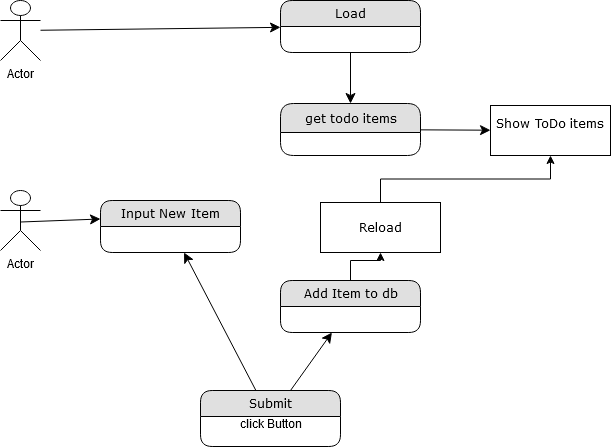

The diagram above was exported from draw.io. Its source (the exported page's mxGraphModel, read from the mxfile embedded in the PNG):
<mxGraphModel dx="629" dy="1631" grid="1" gridSize="10" guides="1" tooltips="1" connect="1" arrows="1" fold="1" page="1" pageScale="1" pageWidth="1100" pageHeight="850" background="#ffffff" math="0" shadow="0">
  <root>
    <mxCell id="0" />
    <mxCell id="1" parent="0" />
    <mxCell id="1fdf3b25b50cf41e-27" style="edgeStyle=none;html=1;labelBackgroundColor=none;startFill=0;startSize=8;endFill=1;endSize=8;fontFamily=Verdana;fontSize=12;" parent="1" source="7DaoMNh_tYD1vw46QMB9-1" target="1fdf3b25b50cf41e-1" edge="1">
      <mxGeometry relative="1" as="geometry">
        <mxPoint x="180" y="80" as="sourcePoint" />
      </mxGeometry>
    </mxCell>
    <mxCell id="1fdf3b25b50cf41e-29" style="edgeStyle=none;html=1;labelBackgroundColor=none;startFill=0;startSize=8;endFill=1;endSize=8;fontFamily=Verdana;fontSize=12;" parent="1" source="1fdf3b25b50cf41e-1" target="1fdf3b25b50cf41e-7" edge="1">
      <mxGeometry relative="1" as="geometry" />
    </mxCell>
    <mxCell id="1fdf3b25b50cf41e-39" style="edgeStyle=none;html=1;labelBackgroundColor=none;startFill=0;startSize=8;endFill=1;endSize=8;fontFamily=Verdana;fontSize=12;" parent="1" source="1fdf3b25b50cf41e-7" target="1fdf3b25b50cf41e-26" edge="1">
      <mxGeometry relative="1" as="geometry" />
    </mxCell>
    <mxCell id="1fdf3b25b50cf41e-40" style="edgeStyle=none;html=1;labelBackgroundColor=none;startFill=0;startSize=8;endFill=1;endSize=8;fontFamily=Verdana;fontSize=12;" parent="1" target="1fdf3b25b50cf41e-7" edge="1">
      <mxGeometry relative="1" as="geometry">
        <mxPoint x="470" y="180.89999999999986" as="sourcePoint" />
      </mxGeometry>
    </mxCell>
    <mxCell id="1fdf3b25b50cf41e-44" style="edgeStyle=none;html=1;labelBackgroundColor=none;startFill=0;startSize=8;endFill=1;endSize=8;fontFamily=Verdana;fontSize=12;" parent="1" source="1fdf3b25b50cf41e-19" target="1fdf3b25b50cf41e-21" edge="1">
      <mxGeometry relative="1" as="geometry" />
    </mxCell>
    <mxCell id="1fdf3b25b50cf41e-48" style="edgeStyle=none;html=1;labelBackgroundColor=none;startFill=0;startSize=8;endFill=1;endSize=8;fontFamily=Verdana;fontSize=12;" parent="1" source="1fdf3b25b50cf41e-19" target="1fdf3b25b50cf41e-17" edge="1">
      <mxGeometry relative="1" as="geometry" />
    </mxCell>
    <mxCell id="1fdf3b25b50cf41e-19" value="Submit " style="swimlane;html=1;fontStyle=0;childLayout=stackLayout;horizontal=1;startSize=26;fillColor=#e0e0e0;horizontalStack=0;resizeParent=1;resizeLast=0;collapsible=1;marginBottom=0;swimlaneFillColor=#ffffff;align=center;rounded=1;shadow=0;comic=0;labelBackgroundColor=none;strokeWidth=1;fontFamily=Verdana;fontSize=12" parent="1" vertex="1">
      <mxGeometry x="250" y="440" width="140" height="56" as="geometry" />
    </mxCell>
    <mxCell id="7DaoMNh_tYD1vw46QMB9-7" value="&lt;div&gt;click Button&lt;/div&gt;&lt;div&gt;&lt;br&gt;&lt;/div&gt;" style="text;html=1;align=center;verticalAlign=middle;resizable=0;points=[];autosize=1;" vertex="1" parent="1fdf3b25b50cf41e-19">
      <mxGeometry y="26" width="140" height="30" as="geometry" />
    </mxCell>
    <mxCell id="1fdf3b25b50cf41e-26" value="&lt;div&gt;Show ToDo items&lt;/div&gt;&lt;div&gt;&lt;br&gt;&lt;/div&gt;" style="whiteSpace=wrap;html=1;rounded=0;shadow=0;comic=0;labelBackgroundColor=none;strokeWidth=1;fontFamily=Verdana;fontSize=12;align=center;" parent="1" vertex="1">
      <mxGeometry x="540" y="155" width="120" height="50" as="geometry" />
    </mxCell>
    <mxCell id="7DaoMNh_tYD1vw46QMB9-1" value="Actor" style="shape=umlActor;verticalLabelPosition=bottom;labelBackgroundColor=#ffffff;verticalAlign=top;html=1;outlineConnect=0;" vertex="1" parent="1">
      <mxGeometry x="50" y="50" width="40" height="60" as="geometry" />
    </mxCell>
    <mxCell id="1fdf3b25b50cf41e-1" value="Load" style="swimlane;html=1;fontStyle=0;childLayout=stackLayout;horizontal=1;startSize=26;fillColor=#e0e0e0;horizontalStack=0;resizeParent=1;resizeLast=0;collapsible=1;marginBottom=0;swimlaneFillColor=#ffffff;align=center;rounded=1;shadow=0;comic=0;labelBackgroundColor=none;strokeWidth=1;fontFamily=Verdana;fontSize=12" parent="1" vertex="1">
      <mxGeometry x="330" y="50" width="140" height="52" as="geometry" />
    </mxCell>
    <mxCell id="1fdf3b25b50cf41e-7" value="&lt;div&gt;get todo items&lt;/div&gt;" style="swimlane;html=1;fontStyle=0;childLayout=stackLayout;horizontal=1;startSize=29;fillColor=#e0e0e0;horizontalStack=0;resizeParent=1;resizeLast=0;collapsible=1;marginBottom=0;swimlaneFillColor=#ffffff;align=center;rounded=1;shadow=0;comic=0;labelBackgroundColor=none;strokeWidth=1;fontFamily=Verdana;fontSize=12" parent="1" vertex="1">
      <mxGeometry x="330" y="153" width="140" height="52" as="geometry" />
    </mxCell>
    <mxCell id="7DaoMNh_tYD1vw46QMB9-11" style="edgeStyle=orthogonalEdgeStyle;rounded=0;orthogonalLoop=1;jettySize=auto;html=1;entryX=0.5;entryY=1;entryDx=0;entryDy=0;" edge="1" parent="1" source="1fdf3b25b50cf41e-21" target="7DaoMNh_tYD1vw46QMB9-8">
      <mxGeometry relative="1" as="geometry" />
    </mxCell>
    <mxCell id="1fdf3b25b50cf41e-21" value="Add Item to db" style="swimlane;html=1;fontStyle=0;childLayout=stackLayout;horizontal=1;startSize=26;fillColor=#e0e0e0;horizontalStack=0;resizeParent=1;resizeLast=0;collapsible=1;marginBottom=0;swimlaneFillColor=#ffffff;align=center;rounded=1;shadow=0;comic=0;labelBackgroundColor=none;strokeWidth=1;fontFamily=Verdana;fontSize=12" parent="1" vertex="1">
      <mxGeometry x="330" y="330" width="140" height="52" as="geometry" />
    </mxCell>
    <mxCell id="1fdf3b25b50cf41e-17" value="Input New Item" style="swimlane;html=1;fontStyle=0;childLayout=stackLayout;horizontal=1;startSize=26;fillColor=#e0e0e0;horizontalStack=0;resizeParent=1;resizeLast=0;collapsible=1;marginBottom=0;swimlaneFillColor=#ffffff;align=center;rounded=1;shadow=0;comic=0;labelBackgroundColor=none;strokeWidth=1;fontFamily=Verdana;fontSize=12" parent="1" vertex="1">
      <mxGeometry x="150" y="250" width="140" height="52" as="geometry" />
    </mxCell>
    <mxCell id="7DaoMNh_tYD1vw46QMB9-5" value="Actor" style="shape=umlActor;verticalLabelPosition=bottom;labelBackgroundColor=#ffffff;verticalAlign=top;html=1;outlineConnect=0;" vertex="1" parent="1">
      <mxGeometry x="50" y="240" width="40" height="60" as="geometry" />
    </mxCell>
    <mxCell id="7DaoMNh_tYD1vw46QMB9-6" style="edgeStyle=none;html=1;labelBackgroundColor=none;startFill=0;startSize=8;endFill=1;endSize=8;fontFamily=Verdana;fontSize=12;" edge="1" parent="1">
      <mxGeometry relative="1" as="geometry">
        <mxPoint x="70" y="271.49757575757576" as="sourcePoint" />
        <mxPoint x="150" y="268.5" as="targetPoint" />
      </mxGeometry>
    </mxCell>
    <mxCell id="7DaoMNh_tYD1vw46QMB9-12" style="edgeStyle=orthogonalEdgeStyle;rounded=0;orthogonalLoop=1;jettySize=auto;html=1;exitX=0.5;exitY=0;exitDx=0;exitDy=0;" edge="1" parent="1" source="7DaoMNh_tYD1vw46QMB9-8" target="1fdf3b25b50cf41e-26">
      <mxGeometry relative="1" as="geometry" />
    </mxCell>
    <mxCell id="7DaoMNh_tYD1vw46QMB9-8" value="Reload" style="whiteSpace=wrap;html=1;rounded=0;shadow=0;comic=0;labelBackgroundColor=none;strokeWidth=1;fontFamily=Verdana;fontSize=12;align=center;" vertex="1" parent="1">
      <mxGeometry x="370" y="252" width="120" height="50" as="geometry" />
    </mxCell>
  </root>
</mxGraphModel>